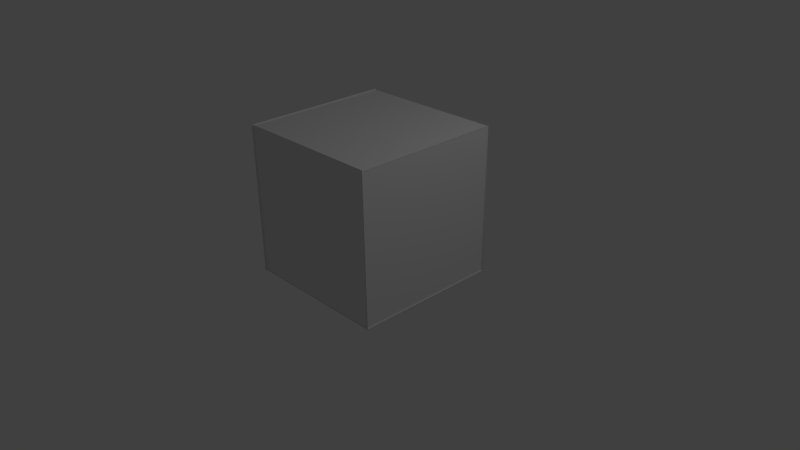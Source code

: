# Source: SkyBox.blend  (saved by Blender 2.72.0; exported with 4.5.12 LTS)
import bpy
from mathutils import Matrix  # noqa: F401  (used for matrix-valued properties, if any)

bpy.ops.wm.read_factory_settings(use_empty=True)
scene = bpy.context.scene
scene.name = 'Scene'

# ---- collections
col_collection_1 = bpy.data.collections.new('Collection 1'); scene.collection.children.link(col_collection_1)

# ---- world
world_world = bpy.data.worlds.new('World'); scene.world = world_world
world_world.color = (0.05088, 0.05088, 0.05088)
world_world.use_sun_shadow = False
world_world.sun_shadow_jitter_overblur = 0.0
world_world.cycles.sampling_method = 'MANUAL'
world_world.cycles.sample_map_resolution = 256

# ---- cameras
cam_camera = bpy.data.cameras.new('Camera')
cam_camera.clip_end = 100.0
cam_camera.lens = 35.0
cam_camera.sensor_width = 32.0
cam_camera.sensor_height = 18.0
cam_camera.ortho_scale = 7.314
cam_camera.dof.focus_distance = 0.0
cam_camera.dof.aperture_fstop = 128.0

# ---- lights
light_lamp = bpy.data.lights.new('Lamp', 'POINT')
light_lamp.transmission_factor = 0.0
light_lamp.cutoff_distance = 30.0
light_lamp.energy = 100.0
light_lamp.shadow_buffer_clip_start = 1.001
light_lamp.shadow_soft_size = 0.1
light_lamp.shadow_maximum_resolution = 0.006
light_lamp.use_absolute_resolution = True
light_lamp.cycles.use_multiple_importance_sampling = False

# ---- meshes
me_plane = bpy.data.meshes.new('Plane')
me_plane.from_pydata([(1.0, 1.0, -0.228), (-1.0, 1.0, -0.228), (1.0, -1.0, -0.228), (-1.0, -1.0, -0.228), (-1.0, -0.9912, -0.238), (1.0, -0.9912, -0.238), (-1.0, -1.001, 1.762), (1.0, -1.001, 1.762), (-1.004, 0.9871, 1.751), (0.9957, 0.983, 1.76), (-0.9957, 0.9839, -0.249), (1.004, 0.9798, -0.2403), (0.9825, -1.0, -0.2494), (0.9962, -1.0, 1.751), (0.9825, 1.0, -0.2494), (0.9962, 1.0, 1.751), (-0.9972, -1.014, 1.762), (-0.9807, -1.014, -0.2382), (-0.9972, 0.9862, 1.762), (-0.9807, 0.9862, -0.2382), (-1.0, -1.0, 1.744), (1.0, -1.0, 1.744), (-1.0, 1.0, 1.744), (1.0, 1.0, 1.744)], [], [(3, 2, 0, 1), (4, 6, 7, 5), (8, 9, 11, 10), (12, 14, 15, 13), (16, 17, 19, 18), (20, 22, 23, 21)])
_uv = me_plane.uv_layers.new(name='UVMap')
_uv.uv.foreach_set('vector', [0.4994, 0.4992, 0.4994, 0.25, 0.2503, 0.25, 0.2503, 0.4992, 0.2475, 0.4998, 0.2493, 0.7489, 0.0001888, 0.7508, -0.001663, 0.5016, 0.5005, 0.7488, 0.7497, 0.7498, 0.7507, 0.5007, 0.5015, 0.4997, 0.9997, 0.5008, 0.7505, 0.5006, 0.7503, 0.7498, 0.9995, 0.75, 0.2502, 0.751, 0.2494, 0.5019, 0.4986, 0.5011, 0.4994, 0.7502, 0.2523, 0.752, 0.4988, 0.7527, 0.4981, 0.9992, 0.2516, 0.9985])
me_plane.use_remesh_preserve_volume = False
me_plane.use_remesh_preserve_attributes = False
me_plane.use_mirror_vertex_groups = False
me_plane.update()

# ---- objects
ob_plane = bpy.data.objects.new('Plane', me_plane)
ob_lamp = bpy.data.objects.new('Lamp', light_lamp)
ob_camera = bpy.data.objects.new('Camera', cam_camera)

# ---- transforms, parenting, visibility, modifiers, constraints
ob_plane.location = (0.0, 0.0, 0.0)
ob_plane.lineart.crease_threshold = 0.0
ob_lamp.location = (4.076, 1.005, 5.904)
ob_lamp.rotation_euler = (0.6503, 0.05522, 1.866)
ob_lamp.lock_rotations_4d = False
ob_lamp.empty_display_type = 'ARROWS'
ob_lamp.color = (0.0, 0.0, 0.0, 0.0)
ob_lamp.lineart.crease_threshold = 0.0
ob_camera.location = (7.481, -6.508, 5.344)
ob_camera.rotation_euler = (1.109, 0.01082, 0.8149)
ob_camera.lock_rotations_4d = False
ob_camera.empty_display_type = 'ARROWS'
ob_camera.color = (0.0, 0.0, 0.0, 0.0)
ob_camera.display_type = 'WIRE'
ob_camera.lineart.crease_threshold = 0.0

# ---- collection membership
col_collection_1.objects.link(ob_plane)
col_collection_1.objects.link(ob_lamp)
col_collection_1.objects.link(ob_camera)

# ---- scene / render settings (as saved in the file)
scene.camera = ob_camera
scene.frame_start = 1; scene.frame_end = 250; scene.frame_set(1)
scene.render.engine = 'BLENDER_EEVEE_NEXT'
scene.render.resolution_percentage = 50
scene.render.dither_intensity = 0.0
scene.cycles.use_denoising = False
scene.cycles.samples = 10
scene.cycles.sampling_pattern = 'TABULATED_SOBOL'
scene.cycles.light_sampling_threshold = 0.0
scene.cycles.use_adaptive_sampling = False
scene.cycles.use_light_tree = False
scene.cycles.blur_glossy = 0.0
scene.cycles.pixel_filter_type = 'GAUSSIAN'
scene.cycles.sample_clamp_indirect = 0.0
scene.view_settings.view_transform = 'Standard'
bpy.context.view_layer.update()
